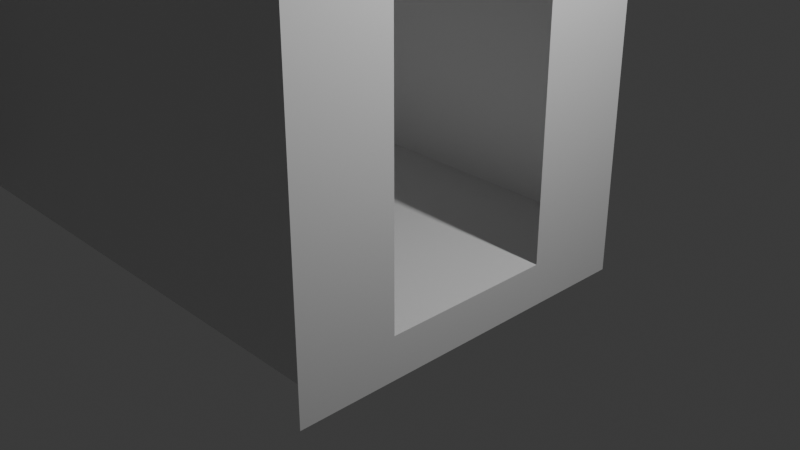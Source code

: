 # Source: Omas_altes_Haus.blend  (saved by Blender 5.1.30; exported with 4.5.12 LTS)
import bpy
from mathutils import Matrix  # noqa: F401  (used for matrix-valued properties, if any)

bpy.ops.wm.read_factory_settings(use_empty=True)
scene = bpy.context.scene
scene.name = 'Scene'

# ---- collections
col_collection = bpy.data.collections.new('Collection'); scene.collection.children.link(col_collection)

# ---- materials (node trees are filled in below, after node groups)
mat_material = bpy.data.materials.new('Material')
mat_material.alpha_threshold = 0.0
mat_material.use_backface_culling_lightprobe_volume = False
mat_material.roughness = 0.5
mat_material.line_color = (0.0, 0.0, 0.0, 1.0)

# ---- material node trees
mat_material.use_nodes = True; mat_material.node_tree.nodes.clear()
_N = mat_material.node_tree.nodes; _L = mat_material.node_tree.links
n0 = _N.new('ShaderNodeOutputMaterial'); n0.name = 'Material Output'; n0.location = (200, 100)
n1 = _N.new('ShaderNodeBsdfPrincipled'); n1.name = 'Principled BSDF'; n1.location = (-200, 100)
_L.new(n1.outputs[0], n0.inputs[0])
n0.is_active_output = True

# ---- world
world_world = bpy.data.worlds.new('World'); scene.world = world_world
world_world.use_nodes = True; world_world.node_tree.nodes.clear()
_N = world_world.node_tree.nodes; _L = world_world.node_tree.links
n0 = _N.new('ShaderNodeOutputWorld'); n0.name = 'World Output'; n0.location = (200, 100)
n1 = _N.new('ShaderNodeBackground'); n1.name = 'Background'; n1.location = (-200, 100)
n1.inputs[0].default_value = (0.05088, 0.05088, 0.05088, 1.0)
_L.new(n1.outputs[0], n0.inputs[0])
n0.is_active_output = True
world_world.color = (0.05088, 0.05088, 0.05088)
world_world.sun_shadow_jitter_overblur = 0.0

# ---- cameras
cam_camera = bpy.data.cameras.new('Camera')
cam_camera.clip_end = 100.0
cam_camera.ortho_scale = 7.314

# ---- lights
light_light = bpy.data.lights.new('Light', 'POINT')
light_light.energy = 1000.0
light_light.shadow_soft_size = 0.1

# ---- meshes
me_cube = bpy.data.meshes.new('Cube')
me_cube.from_pydata([(1.0, 1.0, -0.509), (1.0, 1.0, -1.0), (1.0, -1.0, -0.509), (1.0, -1.0, -1.0), (1.0, 1.511, -0.509), (1.0, 1.511, -1.0), (1.0, -1.446, -0.509), (1.0, -1.446, -1.0), (1.0, 1.0, 3.826), (1.0, -1.0, 3.826), (1.0, 1.511, 3.826), (1.0, -1.446, 3.826), (1.0, 1.0, 4.248), (1.0, -1.0, 4.248), (1.0, 1.511, 4.248), (1.0, -1.446, 4.248), (1.0, 2.17, -0.509), (1.0, 2.17, -1.0), (1.0, 2.17, 3.826), (1.0, 2.17, 4.248), (1.0, -2.133, -0.509), (1.0, -2.133, -1.0), (1.0, -2.133, 3.826), (1.0, -2.133, 4.248), (-5.274, 0.777, -0.509), (-5.274, -1.223, -0.509), (-5.274, 1.288, -0.509), (-5.274, -1.669, -0.509), (-5.274, 2.17, -0.509), (-5.274, 2.17, 3.826), (-5.274, 2.17, 4.248), (-5.274, -2.133, -0.509), (-5.274, -2.133, 3.826), (-5.274, -2.133, 4.248), (-5.274, -6.005, -0.509), (-5.274, -6.005, 3.826), (-5.274, -6.005, 4.248), (-6.431, -6.005, -0.509), (-6.431, -6.005, 3.826), (-6.431, -6.005, 4.248), (-6.849, -6.005, -0.509), (-6.849, -6.005, 3.826), (-6.849, -6.005, 4.248), (-8.76, -6.005, -0.509), (-8.76, -6.005, 3.826), (-8.76, -6.005, 4.248), (-9.175, -6.005, -0.509), (-9.175, -6.005, 3.826), (-9.175, -6.005, 4.248), (-5.274, -1.669, 3.826), (-5.274, -1.669, 4.248), (-5.274, -1.221, 3.826), (-5.274, -1.221, 4.248), (-5.274, 1.275, 3.826), (-5.274, 1.275, 4.248), (-5.274, 0.7884, 3.826), (-5.274, 0.7884, 4.248), (1.0, 1.0, 4.916), (1.0, -1.0, 4.916), (1.0, 1.511, 4.916), (1.0, -1.446, 4.916), (1.0, 2.17, 4.916), (1.0, -2.133, 4.916), (-5.274, 2.17, 4.916), (-5.274, -2.133, 4.916), (-5.274, -6.005, 4.916), (-6.431, -6.005, 4.916), (-6.849, -6.005, 4.916), (-8.76, -6.005, 4.916), (-9.175, -6.005, 4.916), (-5.274, -1.669, 4.916), (-5.274, -1.221, 4.916), (-5.274, 1.275, 4.916), (-5.274, 0.7884, 4.916)], [], [(1, 0, 2, 3), (0, 1, 5, 4), (3, 2, 6, 7), (6, 2, 9, 11), (0, 4, 10, 8), (11, 9, 13, 15), (8, 10, 14, 12), (8, 9, 13, 12), (14, 10, 18, 19), (10, 4, 16, 18), (4, 5, 17, 16), (11, 15, 23, 22), (6, 11, 22, 20), (7, 6, 20, 21), (20, 22, 32, 31), (4, 16, 28, 26), (20, 6, 27, 31), (2, 0, 24, 25), (19, 18, 29, 30), (22, 23, 33, 32), (4, 0, 24, 26), (18, 16, 28, 29), (2, 6, 27, 25), (32, 33, 36, 35), (31, 32, 35, 34), (35, 36, 39, 38), (34, 35, 38, 37), (38, 39, 42, 41), (37, 38, 41, 40), (41, 42, 45, 44), (40, 41, 44, 43), (44, 45, 48, 47), (43, 44, 47, 46), (33, 32, 49, 50), (50, 49, 51, 52), (30, 29, 53, 54), (54, 53, 55, 56), (52, 51, 55, 56), (24, 55, 53, 26), (29, 28, 26, 53), (25, 27, 49, 51), (49, 32, 31, 27), (30, 54, 72, 63), (12, 13, 58, 57), (42, 39, 66, 67), (33, 50, 70, 64), (12, 14, 59, 57), (19, 30, 63, 61), (54, 56, 73, 72), (15, 13, 58, 60), (33, 23, 62, 64), (23, 15, 60, 62), (39, 36, 65, 66), (48, 45, 68, 69), (52, 56, 73, 71), (50, 52, 71, 70), (14, 19, 61, 59), (36, 33, 64, 65), (45, 42, 67, 68)])
_uv = me_cube.uv_layers.new(name='UVMap')
_uv.uv.foreach_set('vector', [0.375, 0.5, 0.625, 0.5, 0.625, 0.75, 0.375, 0.75, 0.625, 0.5, 0.375, 0.5, 0.375, 0.5, 0.625, 0.5, 0.375, 0.75, 0.625, 0.75, 0.625, 0.75, 0.375, 0.75, 0.625, 0.75, 0.625, 0.75, 0.625, 0.75, 0.625, 0.75, 0.625, 0.5, 0.625, 0.5, 0.625, 0.5, 0.625, 0.5, 0.625, 0.75, 0.625, 0.75, 0.625, 0.75, 0.625, 0.75, 0.625, 0.5, 0.625, 0.5, 0.625, 0.5, 0.625, 0.5, 0.0, 0.0, 0.0, 0.0, 0.0, 0.0, 0.0, 0.0, 0.625, 0.5, 0.625, 0.5, 0.625, 0.5, 0.625, 0.5, 0.625, 0.5, 0.625, 0.5, 0.625, 0.5, 0.625, 0.5, 0.625, 0.5, 0.375, 0.5, 0.375, 0.5, 0.625, 0.5, 0.625, 0.75, 0.625, 0.75, 0.625, 0.75, 0.625, 0.75, 0.625, 0.75, 0.625, 0.75, 0.625, 0.75, 0.625, 0.75, 0.375, 0.75, 0.625, 0.75, 0.625, 0.75, 0.375, 0.75, 0.625, 0.75, 0.625, 0.75, 0.625, 0.75, 0.625, 0.75, 0.625, 0.5, 0.625, 0.5, 0.625, 0.5, 0.625, 0.5, 0.625, 0.75, 0.625, 0.75, 0.625, 0.75, 0.625, 0.75, 0.625, 0.75, 0.625, 0.5, 0.625, 0.5, 0.625, 0.75, 0.625, 0.5, 0.625, 0.5, 0.625, 0.5, 0.625, 0.5, 0.625, 0.75, 0.625, 0.75, 0.625, 0.75, 0.625, 0.75, 0.625, 0.5, 0.625, 0.5, 0.625, 0.5, 0.625, 0.5, 0.625, 0.5, 0.625, 0.5, 0.625, 0.5, 0.625, 0.5, 0.625, 0.75, 0.625, 0.75, 0.625, 0.75, 0.625, 0.75, 0.625, 0.75, 0.625, 0.75, 0.625, 0.75, 0.625, 0.75, 0.625, 0.75, 0.625, 0.75, 0.625, 0.75, 0.625, 0.75, 0.625, 0.75, 0.625, 0.75, 0.625, 0.75, 0.625, 0.75, 0.625, 0.75, 0.625, 0.75, 0.625, 0.75, 0.625, 0.75, 0.625, 0.75, 0.625, 0.75, 0.625, 0.75, 0.625, 0.75, 0.625, 0.75, 0.625, 0.75, 0.625, 0.75, 0.625, 0.75, 0.625, 0.75, 0.625, 0.75, 0.625, 0.75, 0.625, 0.75, 0.625, 0.75, 0.625, 0.75, 0.625, 0.75, 0.625, 0.75, 0.625, 0.75, 0.625, 0.75, 0.625, 0.75, 0.625, 0.75, 0.625, 0.75, 0.625, 0.75, 0.625, 0.75, 0.625, 0.75, 0.625, 0.75, 0.625, 0.75, 0.625, 0.75, 0.625, 0.75, 0.625, 0.75, 0.625, 0.75, 0.625, 0.75, 0.625, 0.75, 0.625, 0.5, 0.625, 0.5, 0.625, 0.5, 0.625, 0.5, 0.625, 0.5, 0.625, 0.5, 0.625, 0.5, 0.625, 0.5, 0.625, 0.75, 0.625, 0.75, 0.625, 0.5, 0.625, 0.5, 0.625, 0.5, 0.625, 0.5, 0.625, 0.5, 0.625, 0.5, 0.625, 0.5, 0.625, 0.5, 0.625, 0.5, 0.625, 0.5, 0.625, 0.75, 0.625, 0.75, 0.625, 0.75, 0.625, 0.75, 0.0, 0.0, 0.0, 0.0, 0.0, 0.0, 0.0, 0.0, 0.625, 0.5, 0.625, 0.5, 0.625, 0.5, 0.625, 0.5, 0.0, 0.0, 0.0, 0.0, 0.0, 0.0, 0.0, 0.0, 0.625, 0.75, 0.625, 0.75, 0.625, 0.75, 0.625, 0.75, 0.625, 0.75, 0.625, 0.75, 0.625, 0.75, 0.625, 0.75, 0.625, 0.5, 0.625, 0.5, 0.625, 0.5, 0.625, 0.5, 0.625, 0.5, 0.625, 0.5, 0.625, 0.5, 0.625, 0.5, 0.625, 0.5, 0.625, 0.5, 0.625, 0.5, 0.625, 0.5, 0.625, 0.75, 0.625, 0.75, 0.625, 0.75, 0.625, 0.75, 0.625, 0.75, 0.625, 0.75, 0.625, 0.75, 0.625, 0.75, 0.625, 0.75, 0.625, 0.75, 0.625, 0.75, 0.625, 0.75, 0.625, 0.75, 0.625, 0.75, 0.625, 0.75, 0.625, 0.75, 0.625, 0.75, 0.625, 0.75, 0.625, 0.75, 0.625, 0.75, 0.625, 0.75, 0.625, 0.5, 0.625, 0.5, 0.625, 0.75, 0.625, 0.75, 0.625, 0.75, 0.625, 0.75, 0.625, 0.75, 0.625, 0.5, 0.625, 0.5, 0.625, 0.5, 0.625, 0.5, 0.625, 0.75, 0.625, 0.75, 0.625, 0.75, 0.625, 0.75, 0.625, 0.75, 0.625, 0.75, 0.625, 0.75, 0.625, 0.75])
me_cube.materials.append(mat_material)
me_cube.use_mirror_vertex_groups = False
me_cube.update()

# ---- objects
ob_cube = bpy.data.objects.new('Cube', me_cube)
ob_light = bpy.data.objects.new('Light', light_light)
ob_camera = bpy.data.objects.new('Camera', cam_camera)

# ---- transforms, parenting, visibility, modifiers, constraints
ob_cube.location = (0.0, 0.0, 0.0)
ob_cube.lock_rotations_4d = False
ob_cube.empty_display_type = 'ARROWS'
ob_cube.lineart.crease_threshold = 0.0
ob_light.location = (4.076, 1.005, 5.904)
ob_light.rotation_euler = (0.6503, 0.05522, 1.866)
ob_light.lock_rotations_4d = False
ob_light.empty_display_type = 'ARROWS'
ob_light.color = (0.0, 0.0, 0.0, 0.0)
ob_light.lineart.crease_threshold = 0.0
ob_camera.location = (7.359, -6.926, 4.958)
ob_camera.rotation_euler = (1.109, 0.0, 0.8149)
ob_camera.lock_rotations_4d = False
ob_camera.empty_display_type = 'ARROWS'
ob_camera.color = (0.0, 0.0, 0.0, 0.0)
ob_camera.display_type = 'WIRE'
ob_camera.lineart.crease_threshold = 0.0

# ---- collection membership
col_collection.objects.link(ob_cube)
col_collection.objects.link(ob_light)
col_collection.objects.link(ob_camera)

# ---- scene / render settings (as saved in the file)
scene.camera = ob_camera
scene.frame_start = 1; scene.frame_end = 250; scene.frame_set(1)
scene.render.engine = 'BLENDER_EEVEE_NEXT'
scene.render.bake_bias = 0.0
scene.render.bake_samples = 0
scene.cycles.sampling_pattern = 'TABULATED_SOBOL'
scene.eevee.use_volume_custom_range = False
bpy.context.view_layer.update()
